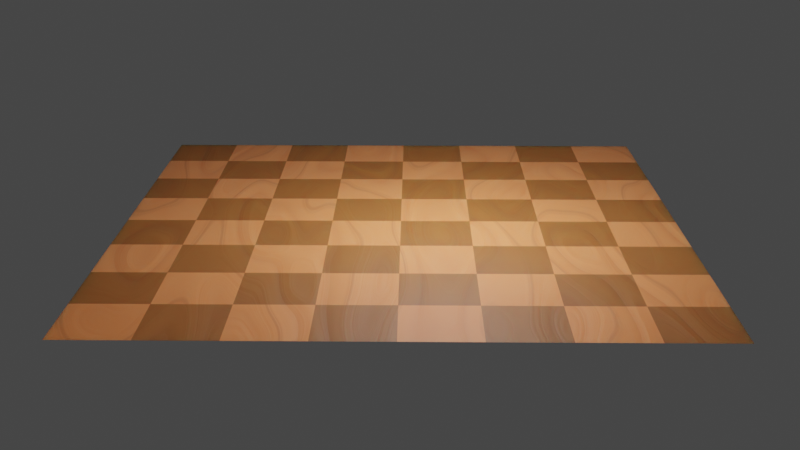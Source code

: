 # Source: board.blend  (saved by Blender 3.3.6; exported with 4.5.12 LTS)
import bpy
from mathutils import Matrix  # noqa: F401  (used for matrix-valued properties, if any)

bpy.ops.wm.read_factory_settings(use_empty=True)
scene = bpy.context.scene
scene.name = 'Scene'

# ---- collections
col_collection = bpy.data.collections.new('Collection'); scene.collection.children.link(col_collection)

# ---- materials (node trees are filled in below, after node groups)
mat_board = bpy.data.materials.new('board')
mat_board.use_transparent_shadow = False

# ---- material node trees
mat_board.use_nodes = True; mat_board.node_tree.nodes.clear()
_N = mat_board.node_tree.nodes; _L = mat_board.node_tree.links
n0 = _N.new('ShaderNodeOutputMaterial'); n0.name = 'Material Output'; n0.location = (300, 300)
n1 = _N.new('ShaderNodeTexChecker'); n1.name = 'Checker Texture'; n1.location = (-211, 194)
n1.inputs[3].default_value = 8.0
n2 = _N.new('ShaderNodeTexNoise'); n2.name = 'Musgrave Texture'; n2.location = (-838, 232)
n2.width = 150
n2.normalize = False
n2.inputs[2].default_value = -0.1
n2.inputs[3].default_value = 1.0
n2.inputs[4].default_value = 0.25
n3 = _N.new('ShaderNodeValToRGB'); n3.name = 'ColorRamp'; n3.location = (-506, 408)
n3.color_ramp.interpolation = 'EASE'
while len(n3.color_ramp.elements) > 1: n3.color_ramp.elements.remove(n3.color_ramp.elements[-1])
n3.color_ramp.elements[0].position = 0.0; n3.color_ramp.elements[0].color = (0.5029, 0.1301, 0.03955, 1.0)
_e = n3.color_ramp.elements.new(0.5909); _e.color = (0.7084, 0.2195, 0.07421, 1.0)
_e = n3.color_ramp.elements.new(0.6864); _e.color = (0.0, 0.0, 0.0, 1.0)
n4 = _N.new('ShaderNodeValToRGB'); n4.name = 'ColorRamp.001'; n4.location = (-501, 157)
n4.color_ramp.interpolation = 'EASE'
while len(n4.color_ramp.elements) > 1: n4.color_ramp.elements.remove(n4.color_ramp.elements[-1])
n4.color_ramp.elements[0].position = 0.0; n4.color_ramp.elements[0].color = (0.1116, 0.03241, 0.01157, 1.0)
_e = n4.color_ramp.elements.new(0.5909); _e.color = (0.2804, 0.09119, 0.01423, 1.0)
_e = n4.color_ramp.elements.new(0.6864); _e.color = (0.0, 0.0, 0.0, 1.0)
n5 = _N.new('ShaderNodeTexNoise'); n5.name = 'Noise Texture'; n5.location = (-672, 234)
n5.inputs[2].default_value = 2.0
n5.inputs[3].default_value = 20.0
n5.inputs[4].default_value = 0.4
n5.inputs[8].default_value = -0.6
n6 = _N.new('ShaderNodeValToRGB'); n6.name = 'ColorRamp.003'; n6.location = (-647, -268)
while len(n6.color_ramp.elements) > 1: n6.color_ramp.elements.remove(n6.color_ramp.elements[-1])
n6.color_ramp.elements[0].position = 0.0; n6.color_ramp.elements[0].color = (0.0, 0.0, 0.0, 1.0)
_e = n6.color_ramp.elements.new(1.0); _e.color = (1.0, 1.0, 1.0, 1.0)
n7 = _N.new('ShaderNodeBump'); n7.name = 'Bump'; n7.location = (-304, -92)
n7.inputs[0].default_value = 0.1
n7.inputs[1].default_value = 1.0
n7.inputs[2].default_value = 1.0
n8 = _N.new('ShaderNodeMapping'); n8.name = 'Mapping'; n8.location = (-997, 229)
n8.inputs[3].default_value = (-9.0, 32.6, 1.0)
n9 = _N.new('ShaderNodeTexCoord'); n9.name = 'Texture Coordinate'; n9.location = (-1156, 231)
n10 = _N.new('ShaderNodeBsdfPrincipled'); n10.name = 'Principled BSDF'; n10.location = (30, 301)
n10.distribution = 'GGX'
n10.subsurface_method = 'RANDOM_WALK_SKIN'
n10.inputs[2].default_value = 0.6727
n10.inputs[3].default_value = 1.45
n10.inputs[8].default_value = 1.0
n10.inputs[10].default_value = 0.1136
n10.inputs[11].default_value = 1.01
n10.inputs[27].default_value = (0.0, 0.0, 0.0, 1.0)
n10.inputs[28].default_value = 1.0
n11 = _N.new('ShaderNodeMix'); n11.name = 'Mix'; n11.location = (-140, 181)
n11.data_type = 'RGBA'
n11.inputs[0].default_value = 0.1136
n11.inputs[7].default_value = (0.02217, 0.02217, 0.02217, 1.0)
_L.new(n10.outputs[0], n0.inputs[0])
_L.new(n2.outputs[0], n5.inputs[0])
_L.new(n8.outputs[0], n2.inputs[0])
_L.new(n5.outputs[0], n3.inputs[0])
_L.new(n3.outputs[0], n1.inputs[2])
_L.new(n5.outputs[1], n4.inputs[0])
_L.new(n4.outputs[0], n1.inputs[1])
_L.new(n7.outputs[0], n10.inputs[5])
_L.new(n5.outputs[0], n6.inputs[0])
_L.new(n6.outputs[0], n7.inputs[3])
_L.new(n9.outputs[3], n8.inputs[0])
_L.new(n1.outputs[0], n11.inputs[6])
_L.new(n11.outputs[2], n10.inputs[0])
n0.is_active_output = True

# ---- world
world_world = bpy.data.worlds.new('World'); scene.world = world_world
world_world.use_nodes = True; world_world.node_tree.nodes.clear()
_N = world_world.node_tree.nodes; _L = world_world.node_tree.links
n0 = _N.new('ShaderNodeOutputWorld'); n0.name = 'World Output'; n0.location = (300, 300)
n1 = _N.new('ShaderNodeBackground'); n1.name = 'Background'; n1.location = (10, 300)
n1.inputs[0].default_value = (0.05088, 0.05088, 0.05088, 1.0)
_L.new(n1.outputs[0], n0.inputs[0])
n0.is_active_output = True
world_world.color = (0.05088, 0.05088, 0.05088)
world_world.use_sun_shadow = False
world_world.sun_shadow_jitter_overblur = 0.0

# ---- cameras
cam_camera = bpy.data.cameras.new('Camera')
cam_camera.clip_end = 100.0
cam_camera.ortho_scale = 7.314

# ---- lights
light_point = bpy.data.lights.new('Point', 'POINT')
light_point.transmission_factor = 0.0
light_point.energy = 800.0
light_point.shadow_soft_size = 0.25
light_point.shadow_maximum_resolution = 0.006
light_point.use_absolute_resolution = True
light_point_001 = bpy.data.lights.new('Point.001', 'POINT')
light_point_001.color = (1.0, 0.6663, 0.1437)
light_point_001.transmission_factor = 0.0
light_point_001.energy = 800.0
light_point_001.shadow_soft_size = 0.25
light_point_001.shadow_maximum_resolution = 0.006
light_point_001.use_absolute_resolution = True

# ---- meshes
me_plane = bpy.data.meshes.new('Plane')
me_plane.from_pydata([(-1.0, -1.0, 0.0), (1.0, -1.0, 0.0), (-1.0, 1.0, 0.0), (1.0, 1.0, 0.0)], [], [(0, 1, 3, 2)])
_uv = me_plane.uv_layers.new(name='UVMap')
_uv.uv.foreach_set('vector', [0.0, 0.0, 1.0, 0.0, 1.0, 1.0, 0.0, 1.0])
me_plane.materials.append(mat_board)
me_plane.update()
me_cube_001 = bpy.data.meshes.new('Cube.001')
me_cube_001.from_pydata([(-1.0, -1.0, -1.0), (-1.0, -1.0, -0.8945), (-1.0, 1.0, -1.0), (-1.0, 1.0, -0.8945), (1.0, -1.0, -1.0), (1.0, -1.0, -0.8945), (1.0, 1.0, -1.0), (1.0, 1.0, -0.8945)], [], [(0, 1, 3, 2), (2, 3, 7, 6), (6, 7, 5, 4), (4, 5, 1, 0), (2, 6, 4, 0), (7, 3, 1, 5)])
_uv = me_cube_001.uv_layers.new(name='UVMap')
_uv.uv.foreach_set('vector', [0.375, 0.0, 0.625, 0.0, 0.625, 0.25, 0.375, 0.25, 0.375, 0.25, 0.625, 0.25, 0.625, 0.5, 0.375, 0.5, 0.375, 0.5, 0.625, 0.5, 0.625, 0.75, 0.375, 0.75, 0.375, 0.75, 0.625, 0.75, 0.625, 1.0, 0.375, 1.0, 0.125, 0.5, 0.375, 0.5, 0.375, 0.75, 0.125, 0.75, 0.625, 0.5, 0.875, 0.5, 0.875, 0.75, 0.625, 0.75])
me_cube_001.materials.append(mat_board)
me_cube_001.update()

# ---- objects
ob_camera = bpy.data.objects.new('Camera', cam_camera)
ob_plane = bpy.data.objects.new('Plane', me_plane)
ob_point = bpy.data.objects.new('Point', light_point)
ob_cube = bpy.data.objects.new('Cube', me_cube_001)
ob_point_001 = bpy.data.objects.new('Point.001', light_point_001)

# ---- transforms, parenting, visibility, modifiers, constraints
ob_camera.location = (15.25, 0.1713, 5.501)
ob_camera.rotation_euler = (1.221, -1.165e-07, 1.583)
ob_camera.lock_rotations_4d = False
ob_camera.empty_display_type = 'ARROWS'
ob_camera.color = (0.0, 0.0, 0.0, 0.0)
ob_camera.display_type = 'WIRE'
ob_camera.lineart.crease_threshold = 0.0
ob_plane.location = (0.0, 0.0, 0.0)
ob_plane.scale = (3.994, 3.994, 22.49)
ob_point.location = (0.5877, 0.7017, 3.097)
ob_cube.location = (0.0, 0.0, 1.747)
ob_cube.scale = (4.006, 4.006, 1.655)
ob_cube.hide_render = True
ob_point_001.location = (9.892, 0.03055, 3.292)

# ---- collection membership
col_collection.objects.link(ob_camera)
col_collection.objects.link(ob_plane)
col_collection.objects.link(ob_point)
col_collection.objects.link(ob_cube)
col_collection.objects.link(ob_point_001)

# ---- scene / render settings (as saved in the file)
scene.camera = ob_camera
scene.frame_start = 1; scene.frame_end = 250; scene.frame_set(1)
scene.render.engine = 'BLENDER_EEVEE_NEXT'
scene.cycles.sampling_pattern = 'TABULATED_SOBOL'
scene.cycles.use_light_tree = False
scene.view_settings.view_transform = 'Filmic'
bpy.context.view_layer.update()
